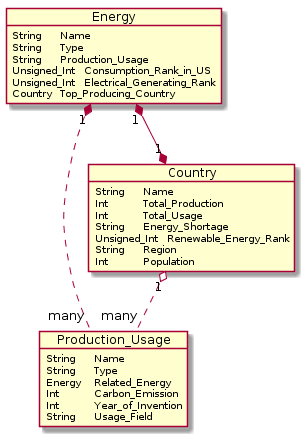

The diagram above was rendered by PlantUML. Its source (embedded in the PNG):
@startuml
Object Energy {
  String	Name
  String	Type 
  String	Production_Usage
  Unsigned_Int	Consumption_Rank_in_US
  Unsigned_Int	Electrical_Generating_Rank
  Country	Top_Producing_Country
}

Object Production_Usage{
  String	Name
  String	Type
  Energy	Related_Energy
  Int		Carbon_Emission
  Int		Year_of_Invention
  String	Usage_Field
}

Object Country{
  String	Name
  Int		Total_Production
  Int		Total_Usage
  String	Energy_Shortage
  Unsigned_Int	Renewable_Energy_Rank
  String	Region
  Int		Population
}


Energy "1" *.."many" Production_Usage
Country "1" o.."many" Production_Usage
Energy "1" *--* "1" Country
@enduml